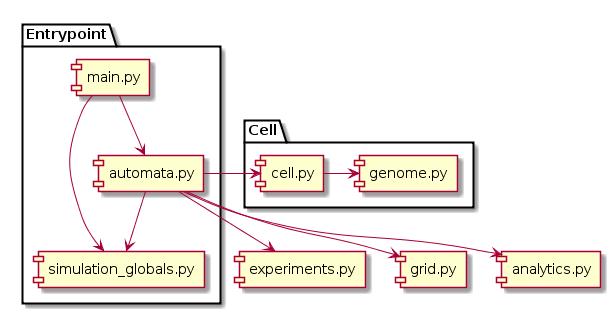

The diagram above was rendered by PlantUML. Its source (embedded in the PNG):
@startuml
package "Entrypoint" {
[main.py] -down-> [automata.py]
[main.py] -down-> [simulation_globals.py]
}
[automata.py] -down-> [simulation_globals.py]
[automata.py] -down-> [experiments.py]
[automata.py] -down-> [grid.py]
[automata.py] -down-> [analytics.py]
package "Cell" {
[automata.py] -> [cell.py]
[cell.py] -> [genome.py]
}
@enduml